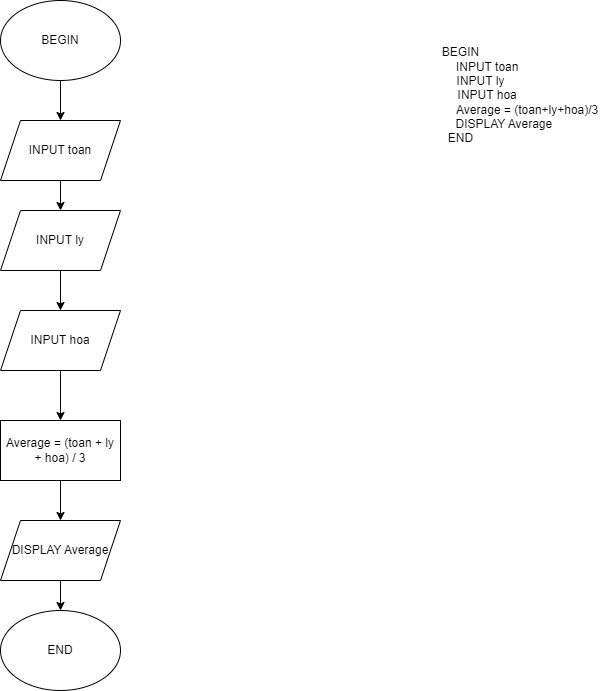

The diagram above was exported from draw.io. Its source (the exported page's mxGraphModel, read from the mxfile embedded in the PNG):
<mxGraphModel dx="992" dy="571" grid="1" gridSize="10" guides="1" tooltips="1" connect="1" arrows="1" fold="1" page="1" pageScale="1" pageWidth="850" pageHeight="1100" math="0" shadow="0">
  <root>
    <mxCell id="0" />
    <mxCell id="1" parent="0" />
    <mxCell id="rAflKgnfgiAI_nv_BkCM-5" value="" style="edgeStyle=orthogonalEdgeStyle;rounded=0;orthogonalLoop=1;jettySize=auto;html=1;" edge="1" parent="1" source="rAflKgnfgiAI_nv_BkCM-1" target="rAflKgnfgiAI_nv_BkCM-2">
      <mxGeometry relative="1" as="geometry" />
    </mxCell>
    <mxCell id="rAflKgnfgiAI_nv_BkCM-1" value="BEGIN" style="ellipse;whiteSpace=wrap;html=1;" vertex="1" parent="1">
      <mxGeometry x="130" y="100" width="120" height="80" as="geometry" />
    </mxCell>
    <mxCell id="rAflKgnfgiAI_nv_BkCM-6" value="" style="edgeStyle=orthogonalEdgeStyle;rounded=0;orthogonalLoop=1;jettySize=auto;html=1;" edge="1" parent="1" source="rAflKgnfgiAI_nv_BkCM-2" target="rAflKgnfgiAI_nv_BkCM-4">
      <mxGeometry relative="1" as="geometry" />
    </mxCell>
    <mxCell id="rAflKgnfgiAI_nv_BkCM-2" value="INPUT toan" style="shape=parallelogram;perimeter=parallelogramPerimeter;whiteSpace=wrap;html=1;fixedSize=1;" vertex="1" parent="1">
      <mxGeometry x="130" y="220" width="120" height="60" as="geometry" />
    </mxCell>
    <mxCell id="rAflKgnfgiAI_nv_BkCM-9" value="" style="edgeStyle=orthogonalEdgeStyle;rounded=0;orthogonalLoop=1;jettySize=auto;html=1;" edge="1" parent="1" source="rAflKgnfgiAI_nv_BkCM-3" target="rAflKgnfgiAI_nv_BkCM-8">
      <mxGeometry relative="1" as="geometry" />
    </mxCell>
    <mxCell id="rAflKgnfgiAI_nv_BkCM-3" value="INPUT hoa" style="shape=parallelogram;perimeter=parallelogramPerimeter;whiteSpace=wrap;html=1;fixedSize=1;" vertex="1" parent="1">
      <mxGeometry x="130" y="410" width="120" height="60" as="geometry" />
    </mxCell>
    <mxCell id="rAflKgnfgiAI_nv_BkCM-7" value="" style="edgeStyle=orthogonalEdgeStyle;rounded=0;orthogonalLoop=1;jettySize=auto;html=1;" edge="1" parent="1" source="rAflKgnfgiAI_nv_BkCM-4" target="rAflKgnfgiAI_nv_BkCM-3">
      <mxGeometry relative="1" as="geometry" />
    </mxCell>
    <mxCell id="rAflKgnfgiAI_nv_BkCM-4" value="INPUT ly" style="shape=parallelogram;perimeter=parallelogramPerimeter;whiteSpace=wrap;html=1;fixedSize=1;" vertex="1" parent="1">
      <mxGeometry x="130" y="310" width="120" height="60" as="geometry" />
    </mxCell>
    <mxCell id="rAflKgnfgiAI_nv_BkCM-11" value="" style="edgeStyle=orthogonalEdgeStyle;rounded=0;orthogonalLoop=1;jettySize=auto;html=1;" edge="1" parent="1" source="rAflKgnfgiAI_nv_BkCM-8" target="rAflKgnfgiAI_nv_BkCM-10">
      <mxGeometry relative="1" as="geometry" />
    </mxCell>
    <mxCell id="rAflKgnfgiAI_nv_BkCM-8" value="Average = (toan + ly + hoa) / 3" style="rounded=0;whiteSpace=wrap;html=1;" vertex="1" parent="1">
      <mxGeometry x="130" y="520" width="120" height="60" as="geometry" />
    </mxCell>
    <mxCell id="rAflKgnfgiAI_nv_BkCM-13" value="" style="edgeStyle=orthogonalEdgeStyle;rounded=0;orthogonalLoop=1;jettySize=auto;html=1;" edge="1" parent="1" source="rAflKgnfgiAI_nv_BkCM-10" target="rAflKgnfgiAI_nv_BkCM-12">
      <mxGeometry relative="1" as="geometry" />
    </mxCell>
    <mxCell id="rAflKgnfgiAI_nv_BkCM-10" value="DISPLAY Average" style="shape=parallelogram;perimeter=parallelogramPerimeter;whiteSpace=wrap;html=1;fixedSize=1;" vertex="1" parent="1">
      <mxGeometry x="130" y="620" width="120" height="60" as="geometry" />
    </mxCell>
    <mxCell id="rAflKgnfgiAI_nv_BkCM-12" value="END" style="ellipse;whiteSpace=wrap;html=1;" vertex="1" parent="1">
      <mxGeometry x="130" y="710" width="120" height="80" as="geometry" />
    </mxCell>
    <mxCell id="rAflKgnfgiAI_nv_BkCM-14" value="BEGIN&lt;br&gt;&lt;span style=&quot;white-space: pre;&quot;&gt;&#09;&lt;span style=&quot;white-space: pre;&quot;&gt;&#09;&lt;/span&gt;&lt;/span&gt;INPUT toan&lt;br&gt;&lt;span style=&quot;white-space: pre;&quot;&gt;&#09;&lt;/span&gt;&amp;nbsp; &amp;nbsp; INPUT ly&lt;br&gt;&lt;span style=&quot;white-space: pre;&quot;&gt;&#09;&lt;span style=&quot;white-space: pre;&quot;&gt;&#09;&lt;/span&gt;&lt;/span&gt;INPUT hoa&lt;br&gt;&lt;span style=&quot;white-space: pre;&quot;&gt;&#09;&lt;span style=&quot;white-space: pre;&quot;&gt;&#09;&lt;/span&gt;&lt;span style=&quot;white-space: pre;&quot;&gt;&#09;&lt;/span&gt;&lt;span style=&quot;white-space: pre;&quot;&gt;&#09;&lt;/span&gt;&lt;span style=&quot;white-space: pre;&quot;&gt;&#09;&lt;/span&gt;&lt;/span&gt;Average = (toan+ly+hoa)/3&lt;br&gt;&lt;span style=&quot;white-space: pre;&quot;&gt;&#09;&lt;/span&gt;&lt;span style=&quot;white-space: pre;&quot;&gt;&#09;&lt;/span&gt;&lt;span style=&quot;white-space: pre;&quot;&gt;&#09;&lt;/span&gt;&amp;nbsp; DISPLAY Average&lt;br&gt;END" style="text;html=1;align=center;verticalAlign=middle;resizable=0;points=[];autosize=1;strokeColor=none;fillColor=none;" vertex="1" parent="1">
      <mxGeometry x="440" y="140" width="300" height="110" as="geometry" />
    </mxCell>
  </root>
</mxGraphModel>